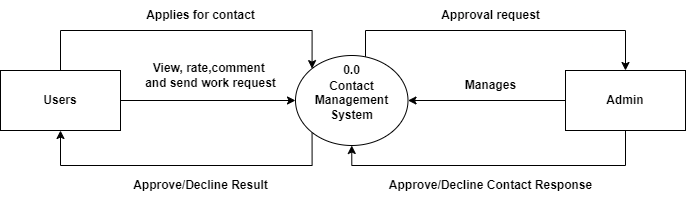

The diagram above was exported from draw.io. Its source (the exported page's mxGraphModel, read from the mxfile embedded in the PNG):
<mxGraphModel dx="1674" dy="754" grid="1" gridSize="10" guides="1" tooltips="1" connect="1" arrows="1" fold="1" page="1" pageScale="1" pageWidth="850" pageHeight="1100" math="0" shadow="0">
  <root>
    <mxCell id="0" />
    <mxCell id="1" parent="0" />
    <mxCell id="zZ81Yg_QUP0B8u9YZynz-6" style="edgeStyle=orthogonalEdgeStyle;rounded=0;orthogonalLoop=1;jettySize=auto;html=1;exitX=0.5;exitY=0;exitDx=0;exitDy=0;entryX=0;entryY=0;entryDx=0;entryDy=0;" parent="1" source="zZ81Yg_QUP0B8u9YZynz-1" target="zZ81Yg_QUP0B8u9YZynz-2" edge="1">
      <mxGeometry relative="1" as="geometry">
        <Array as="points">
          <mxPoint x="215" y="320" />
          <mxPoint x="467" y="320" />
        </Array>
        <mxPoint x="425" y="350.20050251573525" as="targetPoint" />
      </mxGeometry>
    </mxCell>
    <mxCell id="zZ81Yg_QUP0B8u9YZynz-11" style="edgeStyle=orthogonalEdgeStyle;rounded=0;orthogonalLoop=1;jettySize=auto;html=1;exitX=1;exitY=0.5;exitDx=0;exitDy=0;entryX=0;entryY=0.5;entryDx=0;entryDy=0;" parent="1" source="zZ81Yg_QUP0B8u9YZynz-1" target="zZ81Yg_QUP0B8u9YZynz-2" edge="1">
      <mxGeometry relative="1" as="geometry" />
    </mxCell>
    <mxCell id="zZ81Yg_QUP0B8u9YZynz-1" value="Users" style="rounded=0;whiteSpace=wrap;html=1;fontStyle=1" parent="1" vertex="1">
      <mxGeometry x="155" y="360" width="120" height="60" as="geometry" />
    </mxCell>
    <mxCell id="zZ81Yg_QUP0B8u9YZynz-16" style="edgeStyle=orthogonalEdgeStyle;rounded=0;orthogonalLoop=1;jettySize=auto;html=1;exitX=0.942;exitY=0.093;exitDx=0;exitDy=0;entryX=0.5;entryY=0;entryDx=0;entryDy=0;exitPerimeter=0;" parent="1" source="zZ81Yg_QUP0B8u9YZynz-7" target="zZ81Yg_QUP0B8u9YZynz-3" edge="1">
      <mxGeometry relative="1" as="geometry">
        <mxPoint x="506" y="270" as="targetPoint" />
        <Array as="points">
          <mxPoint x="520" y="348" />
          <mxPoint x="520" y="320" />
          <mxPoint x="780" y="320" />
        </Array>
      </mxGeometry>
    </mxCell>
    <mxCell id="zZ81Yg_QUP0B8u9YZynz-19" style="edgeStyle=orthogonalEdgeStyle;rounded=0;orthogonalLoop=1;jettySize=auto;html=1;exitX=0;exitY=1;exitDx=0;exitDy=0;entryX=0.5;entryY=1;entryDx=0;entryDy=0;" parent="1" source="zZ81Yg_QUP0B8u9YZynz-2" target="zZ81Yg_QUP0B8u9YZynz-1" edge="1">
      <mxGeometry relative="1" as="geometry">
        <Array as="points">
          <mxPoint x="467" y="455" />
          <mxPoint x="215" y="455" />
        </Array>
        <mxPoint x="411.5639271890591" y="421.8905942230772" as="sourcePoint" />
      </mxGeometry>
    </mxCell>
    <mxCell id="zZ81Yg_QUP0B8u9YZynz-2" value="Contact Management System" style="ellipse;whiteSpace=wrap;html=1;fontStyle=1" parent="1" vertex="1">
      <mxGeometry x="450" y="345" width="112.5" height="90" as="geometry" />
    </mxCell>
    <mxCell id="zZ81Yg_QUP0B8u9YZynz-13" style="edgeStyle=orthogonalEdgeStyle;rounded=0;orthogonalLoop=1;jettySize=auto;html=1;exitX=0.5;exitY=1;exitDx=0;exitDy=0;entryX=0.5;entryY=1;entryDx=0;entryDy=0;" parent="1" source="zZ81Yg_QUP0B8u9YZynz-3" target="zZ81Yg_QUP0B8u9YZynz-2" edge="1">
      <mxGeometry relative="1" as="geometry" />
    </mxCell>
    <mxCell id="zZ81Yg_QUP0B8u9YZynz-21" style="edgeStyle=orthogonalEdgeStyle;rounded=0;orthogonalLoop=1;jettySize=auto;html=1;exitX=0;exitY=0.5;exitDx=0;exitDy=0;entryX=1;entryY=0.5;entryDx=0;entryDy=0;" parent="1" source="zZ81Yg_QUP0B8u9YZynz-3" target="zZ81Yg_QUP0B8u9YZynz-2" edge="1">
      <mxGeometry relative="1" as="geometry" />
    </mxCell>
    <mxCell id="zZ81Yg_QUP0B8u9YZynz-3" value="Admin" style="rounded=0;whiteSpace=wrap;html=1;fontStyle=1" parent="1" vertex="1">
      <mxGeometry x="720" y="360" width="120" height="60" as="geometry" />
    </mxCell>
    <mxCell id="zZ81Yg_QUP0B8u9YZynz-7" value="0.0" style="text;html=1;align=center;verticalAlign=middle;resizable=0;points=[];autosize=1;strokeColor=none;fillColor=none;fontStyle=1" parent="1" vertex="1">
      <mxGeometry x="486.25" y="345" width="40" height="30" as="geometry" />
    </mxCell>
    <mxCell id="zZ81Yg_QUP0B8u9YZynz-10" value="Applies for contact" style="text;html=1;align=center;verticalAlign=middle;resizable=0;points=[];autosize=1;strokeColor=none;fillColor=none;fontStyle=1" parent="1" vertex="1">
      <mxGeometry x="290" y="290" width="130" height="30" as="geometry" />
    </mxCell>
    <mxCell id="zZ81Yg_QUP0B8u9YZynz-12" value="View, rate,comment&amp;nbsp;&lt;div&gt;and send work request&lt;/div&gt;" style="text;html=1;align=center;verticalAlign=middle;resizable=0;points=[];autosize=1;strokeColor=none;fillColor=none;fontStyle=1" parent="1" vertex="1">
      <mxGeometry x="295" y="345" width="140" height="40" as="geometry" />
    </mxCell>
    <mxCell id="zZ81Yg_QUP0B8u9YZynz-14" value="Approve/Decline Contact Response" style="text;html=1;align=center;verticalAlign=middle;resizable=0;points=[];autosize=1;strokeColor=none;fillColor=none;fontStyle=1" parent="1" vertex="1">
      <mxGeometry x="540" y="460" width="210" height="30" as="geometry" />
    </mxCell>
    <mxCell id="zZ81Yg_QUP0B8u9YZynz-18" value="Approval request" style="text;html=1;align=center;verticalAlign=middle;resizable=0;points=[];autosize=1;strokeColor=none;fillColor=none;fontStyle=1" parent="1" vertex="1">
      <mxGeometry x="585" y="290" width="120" height="30" as="geometry" />
    </mxCell>
    <mxCell id="zZ81Yg_QUP0B8u9YZynz-20" value="Approve/Decline Result" style="text;html=1;align=center;verticalAlign=middle;resizable=0;points=[];autosize=1;strokeColor=none;fillColor=none;fontStyle=1" parent="1" vertex="1">
      <mxGeometry x="275" y="460" width="160" height="30" as="geometry" />
    </mxCell>
    <mxCell id="zZ81Yg_QUP0B8u9YZynz-22" value="Manages" style="text;html=1;align=center;verticalAlign=middle;resizable=0;points=[];autosize=1;strokeColor=none;fillColor=none;fontStyle=1" parent="1" vertex="1">
      <mxGeometry x="610" y="360" width="70" height="30" as="geometry" />
    </mxCell>
  </root>
</mxGraphModel>